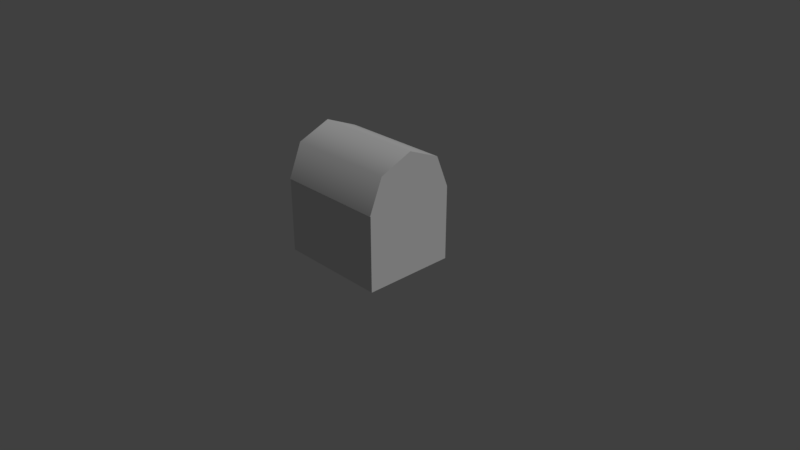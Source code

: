 # Source: treasureChest.blend  (saved by Blender 2.79.0; exported with 4.5.12 LTS)
import bpy
from mathutils import Matrix  # noqa: F401  (used for matrix-valued properties, if any)

bpy.ops.wm.read_factory_settings(use_empty=True)
scene = bpy.context.scene
scene.name = 'Scene'

# ---- collections
col_collection_1 = bpy.data.collections.new('Collection 1'); scene.collection.children.link(col_collection_1)

# ---- materials (node trees are filled in below, after node groups)
mat_material = bpy.data.materials.new('Material')
mat_material.alpha_threshold = 0.0
mat_material.use_transparent_shadow = False
mat_material.roughness = 0.5
mat_material.line_color = (0.0, 0.0, 0.0, 1.0)

# ---- material node trees

# ---- world
world_world = bpy.data.worlds.new('World'); scene.world = world_world
world_world.color = (0.05088, 0.05088, 0.05088)
world_world.use_sun_shadow = False
world_world.sun_shadow_jitter_overblur = 0.0
world_world.cycles.sampling_method = 'MANUAL'

# ---- cameras
cam_camera = bpy.data.cameras.new('Camera')
cam_camera.clip_end = 100.0
cam_camera.lens = 35.0
cam_camera.sensor_width = 32.0
cam_camera.sensor_height = 18.0
cam_camera.ortho_scale = 7.314
cam_camera.dof.focus_distance = 0.0
cam_camera.dof.aperture_fstop = 128.0

# ---- lights
light_lamp = bpy.data.lights.new('Lamp', 'SUN')
light_lamp.transmission_factor = 0.0
light_lamp.cutoff_distance = 30.0
light_lamp.angle = 0.1993
light_lamp.energy = 1.0
light_lamp.shadow_buffer_clip_start = 1.001
light_lamp.shadow_soft_size = 0.1
light_lamp.shadow_cascade_max_distance = 1000.0

# ---- meshes
me_cube = bpy.data.meshes.new('Cube')
me_cube.from_pydata([(-0.75, -0.6222, 0.0), (-0.75, 0.6278, 0.0), (0.75, 0.6278, 0.0), (0.75, -0.6222, 0.0), (0.65, -0.5222, 1.0), (-0.65, -0.5222, 1.0), (-0.65, 0.5278, 1.0), (0.65, 0.5278, 1.0), (0.65, -0.5302, 1.0), (-0.65, -0.5302, 1.0), (0.65, 0.5298, 1.0), (-0.65, 0.5298, 1.0), (0.75, 0.4453, 1.445), (-0.75, 0.4453, 1.445), (0.75, -0.000222, 1.63), (-0.75, -0.0002224, 1.63), (0.75, -0.4457, 1.445), (-0.75, -0.4457, 1.445), (0.75, -0.6302, 1.0), (-0.75, -0.6302, 1.0), (-0.75, 0.6298, 1.0), (0.75, 0.6298, 1.0), (0.65, -0.3712, 1.4), (-0.65, -0.3712, 1.4), (0.65, 0.3708, 1.4), (-0.65, 0.3708, 1.4), (0.65, -0.0002221, 1.54), (-0.65, -0.0002224, 1.54), (-0.75, -0.6222, 1.0), (0.75, -0.6222, 1.0), (-0.75, 0.6278, 1.0), (0.75, 0.6278, 1.0), (-0.65, -0.5222, 0.1), (0.65, -0.5222, 0.1), (-0.65, 0.5278, 0.1), (0.65, 0.5278, 0.1)], [], [(0, 1, 2, 3), (1, 30, 31, 2), (2, 31, 29, 3), (0, 28, 30, 1), (28, 0, 3, 29), (11, 10, 24, 25), (21, 20, 13, 12), (12, 13, 15, 14), (18, 21, 12, 14, 16), (14, 15, 17, 16), (16, 17, 19, 18), (20, 19, 17, 15, 13), (9, 8, 18, 19), (11, 9, 19, 20), (8, 10, 21, 18), (10, 11, 20, 21), (24, 22, 26), (9, 11, 25, 23), (10, 8, 22, 24), (8, 9, 23, 22), (22, 23, 27, 26), (25, 24, 26, 27), (23, 25, 27), (4, 7, 35, 33), (4, 5, 28, 29), (5, 6, 30, 28), (7, 4, 29, 31), (6, 7, 31, 30), (33, 35, 34, 32), (5, 4, 33, 32), (7, 6, 34, 35), (6, 5, 32, 34)])
me_cube.polygons.foreach_set('use_smooth', [0, 0, 0, 0, 0, 1, 1, 1, 0, 1, 1, 0, 0, 0, 0, 0, 0, 0, 0, 1, 1, 1, 0, 0, 0, 0, 0, 0, 0, 0, 0, 0])
_k = set([(0, 1), (0, 3), (0, 28), (1, 2), (1, 30), (2, 3), (2, 31), (3, 29), (4, 5), (4, 7), (5, 6), (6, 7), (28, 29), (28, 30), (29, 31), (30, 31), (32, 33), (32, 34), (33, 35), (34, 35)])
me_cube.attributes.new('sharp_edge', 'BOOLEAN', 'EDGE').data.foreach_set('value', [ (min(e.vertices), max(e.vertices)) in _k for e in me_cube.edges])
_uv = me_cube.uv_layers.new(name='UVMap')
_uv.uv.foreach_set('vector', [0.6719, 0.4922, 0.6719, 0.6562, 0.4766, 0.6562, 0.4766, 0.4922, 0.3906, 0.007812, 0.3906, 0.2656, 0.01562, 0.2656, 0.01562, 0.007812, 0.7266, 0.007812, 0.7266, 0.2656, 0.4141, 0.2656, 0.4141, 0.007812, 0.7266, 0.007812, 0.7266, 0.2656, 0.4141, 0.2656, 0.4141, 0.007812, 0.01562, 0.5391, 0.01562, 0.2812, 0.3906, 0.2812, 0.3906, 0.5391, 0.4141, 0.2812, 0.7266, 0.2812, 0.7266, 0.3906, 0.4141, 0.3906, 0.01562, 0.6641, 0.3906, 0.6641, 0.3906, 0.7734, 0.01562, 0.7734, 0.3906, 0.7734, 0.01562, 0.7734, 0.01562, 0.8828, 0.3906, 0.8828, 0.9766, 0.02344, 0.9766, 0.3203, 0.8828, 0.2734, 0.8359, 0.1719, 0.875, 0.07031, 0.3906, 0.8828, 0.01562, 0.8828, 0.01562, 0.7734, 0.3906, 0.7734, 0.3906, 0.6641, 0.01562, 0.6641, 0.01562, 0.5547, 0.3906, 0.5547, 0.9766, 0.02344, 0.9766, 0.3203, 0.8828, 0.2734, 0.8359, 0.1719, 0.875, 0.07031, 0.3594, 0.9297, 0.04688, 0.9297, 0.01562, 0.8984, 0.3906, 0.8984, 0.3281, 0.9688, 0.07812, 0.9688, 0.04688, 0.9375, 0.3594, 0.9375, 0.07812, 0.9688, 0.3281, 0.9688, 0.3594, 0.9375, 0.04688, 0.9375, 0.3672, 0.9297, 0.03906, 0.9297, 0.007812, 0.8984, 0.3984, 0.8984, 0.8906, 0.3984, 0.8906, 0.5703, 0.8594, 0.4922, 0.9766, 0.3594, 0.9766, 0.6172, 0.8906, 0.5703, 0.8906, 0.3984, 0.9766, 0.3594, 0.9766, 0.6172, 0.8906, 0.5703, 0.8906, 0.3984, 0.4141, 0.2812, 0.7266, 0.2812, 0.7266, 0.3906, 0.4141, 0.3906, 0.4141, 0.3906, 0.7266, 0.3906, 0.7266, 0.4766, 0.4141, 0.4766, 0.4141, 0.3906, 0.7266, 0.3906, 0.7266, 0.4766, 0.4141, 0.4766, 0.8906, 0.3984, 0.8906, 0.5703, 0.8594, 0.4922, 0.4609, 0.2812, 0.6875, 0.2812, 0.6875, 0.4766, 0.4609, 0.4766, 0.7734, 0.6953, 0.4453, 0.6953, 0.4219, 0.6719, 0.7969, 0.6719, 0.4453, 0.6953, 0.4453, 0.9609, 0.4219, 0.9844, 0.4219, 0.6719, 0.7734, 0.9609, 0.7734, 0.6953, 0.7969, 0.6719, 0.7969, 0.9844, 0.4453, 0.9609, 0.7734, 0.9609, 0.7969, 0.9844, 0.4219, 0.9844, 0.7188, 0.4688, 0.7188, 0.6484, 0.4219, 0.6484, 0.4219, 0.4688, 0.4141, 0.2812, 0.7266, 0.2812, 0.7266, 0.4766, 0.4141, 0.4766, 0.4141, 0.2812, 0.7266, 0.2812, 0.7266, 0.4766, 0.4141, 0.4766, 0.4609, 0.2812, 0.6875, 0.2812, 0.6875, 0.4766, 0.4609, 0.4766])
me_cube.materials.append(mat_material)
me_cube.use_remesh_preserve_volume = False
me_cube.use_remesh_preserve_attributes = False
me_cube.use_mirror_vertex_groups = False
me_cube.update()
arm_armature = bpy.data.armatures.new('Armature')  # bones are not reproduced

# ---- objects
ob_armature = bpy.data.objects.new('Armature', arm_armature)
ob_cube = bpy.data.objects.new('Cube', me_cube)
ob_lamp = bpy.data.objects.new('Lamp', light_lamp)
ob_camera = bpy.data.objects.new('Camera', cam_camera)

# ---- transforms, parenting, visibility, modifiers, constraints
ob_armature.location = (0.0, 0.63, 1.0)
ob_armature.lineart.crease_threshold = 0.0
ob_cube.parent = ob_armature
ob_cube.matrix_parent_inverse = Matrix(((1.0, 0.0, 0.0, 0.0), (0.0, 1.0, 0.0, -0.63), (0.0, 0.0, 1.0, -1.0), (0.0, 0.0, 0.0, 1.0)))
ob_cube.location = (0.0, 0.0, 0.0)
ob_cube.lock_rotations_4d = False
ob_cube.empty_display_type = 'ARROWS'
ob_cube.lineart.crease_threshold = 0.0
_vg = ob_cube.vertex_groups.new(name='lid')
_vg.add([8, 9, 10, 11, 12, 13, 14, 15, 16, 17, 18, 19, 20, 21, 22, 23, 24, 25, 26, 27], 1.0, 'REPLACE')
_vg = ob_cube.vertex_groups.new(name='chest')
_vg.add([0, 1, 2, 3, 4, 5, 6, 7, 28, 29, 30, 31, 32, 33, 34, 35], 1.0, 'REPLACE')
_m = ob_cube.modifiers.new('Armature', 'ARMATURE')
_m.object = ob_armature
ob_lamp.location = (4.076, 1.005, 5.904)
ob_lamp.rotation_euler = (0.6503, 0.05522, 1.866)
ob_lamp.lock_rotations_4d = False
ob_lamp.empty_display_type = 'ARROWS'
ob_lamp.color = (0.0, 0.0, 0.0, 0.0)
ob_lamp.lineart.crease_threshold = 0.0
ob_camera.location = (7.481, -6.508, 5.344)
ob_camera.rotation_euler = (1.109, 0.0, 0.8149)
ob_camera.lock_rotations_4d = False
ob_camera.empty_display_type = 'ARROWS'
ob_camera.color = (0.0, 0.0, 0.0, 0.0)
ob_camera.display_type = 'WIRE'
ob_camera.lineart.crease_threshold = 0.0

# ---- collection membership
col_collection_1.objects.link(ob_armature)
col_collection_1.objects.link(ob_cube)
col_collection_1.objects.link(ob_lamp)
col_collection_1.objects.link(ob_camera)

# ---- scene / render settings (as saved in the file)
scene.camera = ob_camera
scene.frame_start = 1; scene.frame_end = 50; scene.frame_set(1)
scene.render.engine = 'BLENDER_EEVEE_NEXT'
scene.render.resolution_percentage = 50
scene.render.fps = 30
scene.render.dither_intensity = 0.0
scene.cycles.use_denoising = False
scene.cycles.samples = 128
scene.cycles.sampling_pattern = 'TABULATED_SOBOL'
scene.cycles.use_adaptive_sampling = False
scene.cycles.use_light_tree = False
scene.cycles.blur_glossy = 0.0
scene.cycles.sample_clamp_indirect = 0.0
scene.view_settings.view_transform = 'Standard'
bpy.context.view_layer.update()
